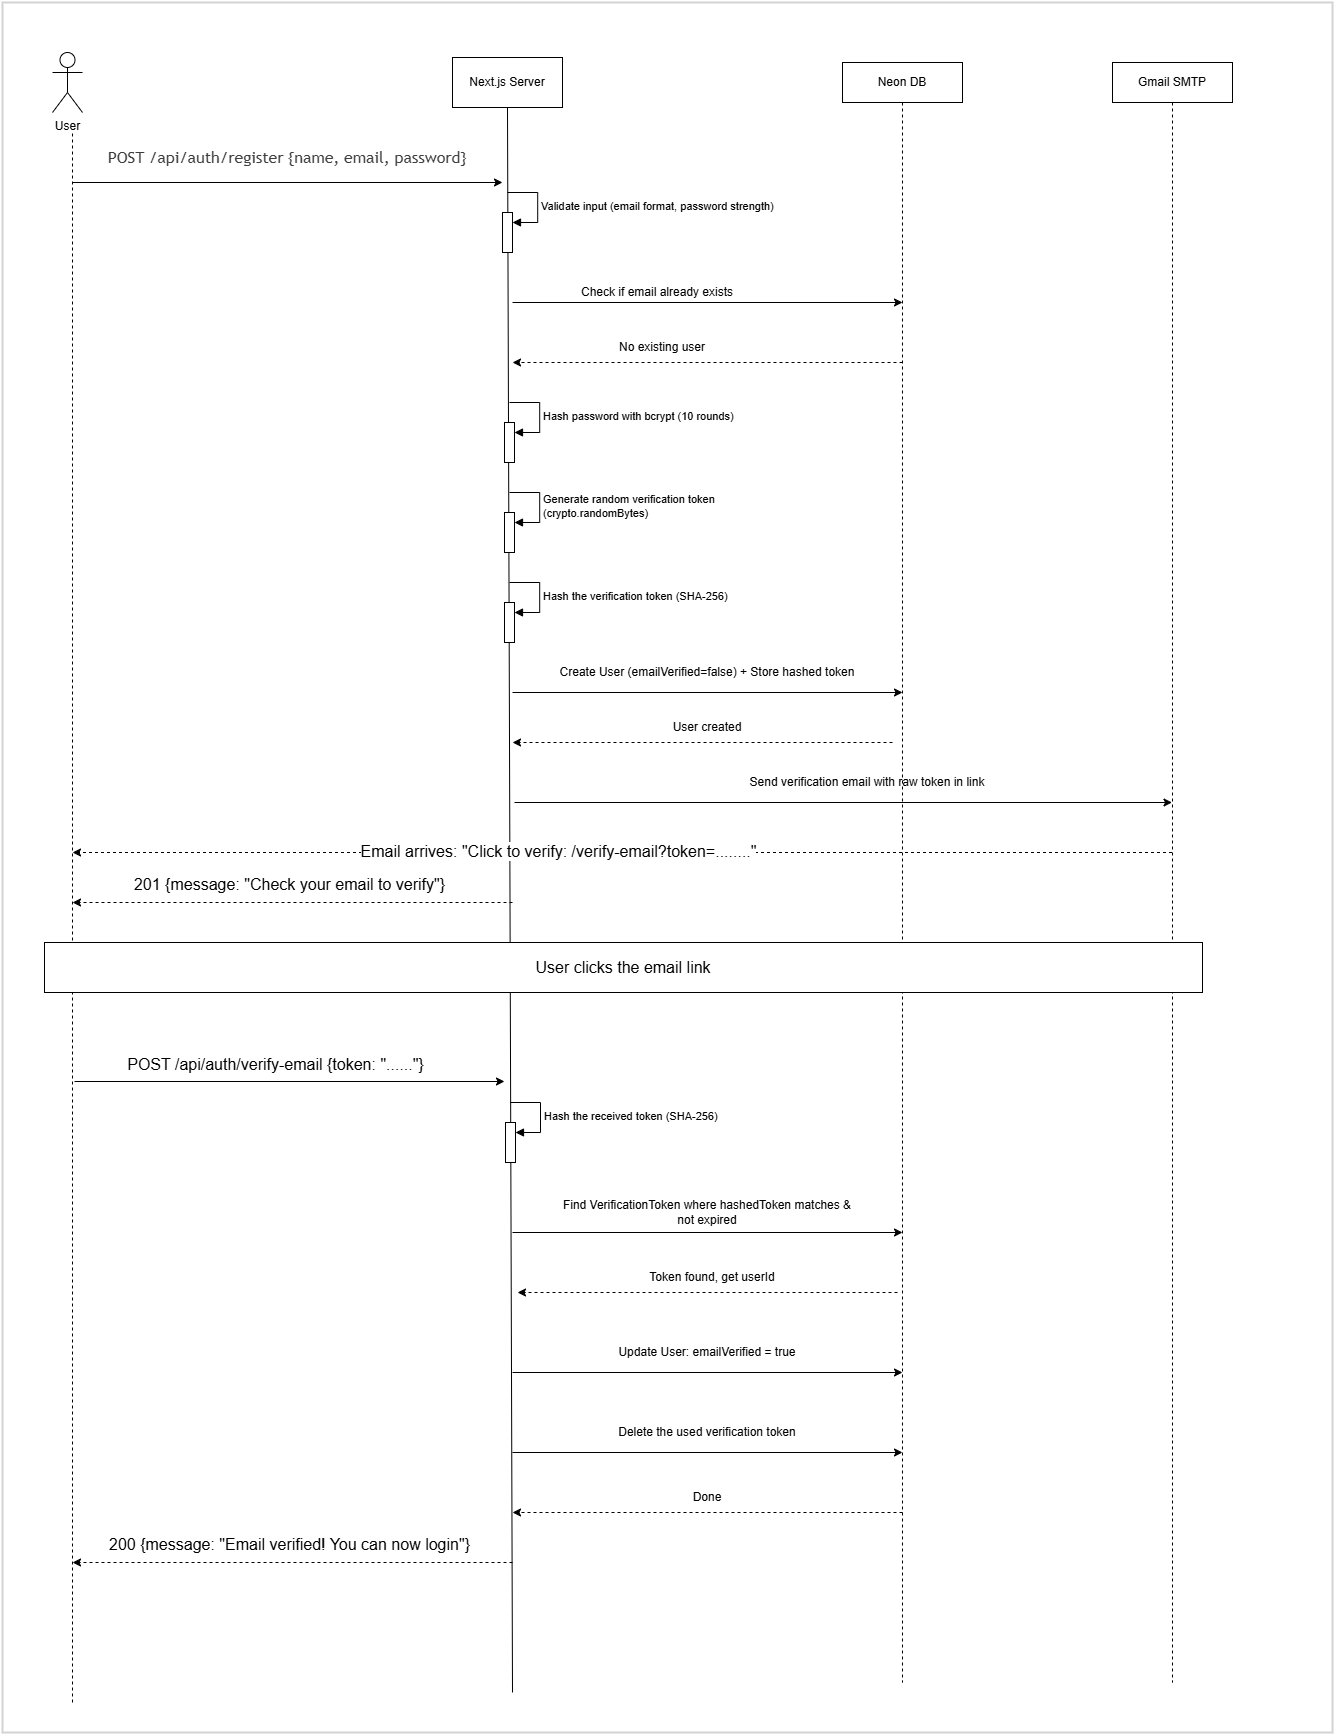

The diagram above was exported from draw.io. Its source (the exported page's mxGraphModel, read from the mxfile embedded in the PNG):
<mxGraphModel dx="3984" dy="2384" grid="1" gridSize="10" guides="1" tooltips="1" connect="1" arrows="1" fold="1" page="1" pageScale="1" pageWidth="850" pageHeight="1100" math="0" shadow="0">
  <root>
    <mxCell id="0" />
    <mxCell id="1" parent="0" />
    <mxCell id="url8D4GiGhZMCwThyTX2-2" parent="1" style="rounded=0;whiteSpace=wrap;html=1;fillColor=none;strokeColor=#d3d3d3;strokeWidth=2;movable=1;resizable=1;rotatable=1;deletable=1;editable=1;locked=0;connectable=1;" value="" vertex="1">
      <mxGeometry height="1730" width="1330" x="10" y="20" as="geometry" />
    </mxCell>
    <mxCell id="Qhbt7vC1T7OBc2I-Pexz-1" parent="1" style="shape=umlActor;verticalLabelPosition=bottom;verticalAlign=top;html=1;" value="User" vertex="1">
      <mxGeometry height="60" width="30" x="60" y="70" as="geometry" />
    </mxCell>
    <mxCell id="url8D4GiGhZMCwThyTX2-5" edge="1" parent="1" style="endArrow=none;dashed=1;html=1;rounded=0;" value="">
      <mxGeometry height="50" relative="1" width="50" as="geometry">
        <mxPoint x="80" y="1720" as="sourcePoint" />
        <mxPoint x="80" y="150" as="targetPoint" />
      </mxGeometry>
    </mxCell>
    <mxCell id="url8D4GiGhZMCwThyTX2-7" parent="1" style="html=1;whiteSpace=wrap;" value="Next.js Server" vertex="1">
      <mxGeometry height="50" width="110" x="460" y="75" as="geometry" />
    </mxCell>
    <mxCell id="url8D4GiGhZMCwThyTX2-8" edge="1" parent="1" style="endArrow=none;html=1;rounded=0;entryX=0.5;entryY=1;entryDx=0;entryDy=0;" target="url8D4GiGhZMCwThyTX2-7" value="">
      <mxGeometry height="50" relative="1" width="50" as="geometry">
        <mxPoint x="520" y="1710" as="sourcePoint" />
        <mxPoint x="250" y="180" as="targetPoint" />
      </mxGeometry>
    </mxCell>
    <mxCell id="url8D4GiGhZMCwThyTX2-9" edge="1" parent="1" style="endArrow=classic;html=1;rounded=0;" value="">
      <mxGeometry height="50" relative="1" width="50" as="geometry">
        <mxPoint x="80" y="200" as="sourcePoint" />
        <mxPoint x="510" y="200" as="targetPoint" />
      </mxGeometry>
    </mxCell>
    <mxCell id="url8D4GiGhZMCwThyTX2-10" parent="1" style="text;html=1;whiteSpace=wrap;strokeColor=none;fillColor=none;align=center;verticalAlign=middle;rounded=0;" value="&lt;div style=&quot;text-align: start;&quot;&gt;&lt;font color=&quot;#3e3e3e&quot; face=&quot;trebuchet ms, verdana, arial, sans-serif&quot;&gt;&lt;span style=&quot;font-size: 16px; text-wrap-mode: nowrap;&quot;&gt;POST /api/auth/register {name, email, password}&lt;/span&gt;&lt;/font&gt;&lt;/div&gt;" vertex="1">
      <mxGeometry height="30" width="410" x="90" y="160" as="geometry" />
    </mxCell>
    <mxCell id="url8D4GiGhZMCwThyTX2-11" parent="1" style="html=1;points=[[0,0,0,0,5],[0,1,0,0,-5],[1,0,0,0,5],[1,1,0,0,-5]];perimeter=orthogonalPerimeter;outlineConnect=0;targetShapes=umlLifeline;portConstraint=eastwest;newEdgeStyle={&quot;curved&quot;:0,&quot;rounded&quot;:0};" value="" vertex="1">
      <mxGeometry height="40" width="10" x="510" y="230" as="geometry" />
    </mxCell>
    <mxCell id="url8D4GiGhZMCwThyTX2-12" edge="1" parent="1" style="html=1;align=left;spacingLeft=2;endArrow=block;rounded=0;edgeStyle=orthogonalEdgeStyle;curved=0;rounded=0;" target="url8D4GiGhZMCwThyTX2-11" value="Validate input (email format, password strength)">
      <mxGeometry relative="1" as="geometry">
        <Array as="points">
          <mxPoint x="545" y="240" />
        </Array>
        <mxPoint x="515" y="210" as="sourcePoint" />
      </mxGeometry>
    </mxCell>
    <mxCell id="url8D4GiGhZMCwThyTX2-13" parent="1" style="shape=umlLifeline;perimeter=lifelinePerimeter;whiteSpace=wrap;html=1;container=1;dropTarget=0;collapsible=0;recursiveResize=0;outlineConnect=0;portConstraint=eastwest;newEdgeStyle={&quot;curved&quot;:0,&quot;rounded&quot;:0};" value="Neon DB" vertex="1">
      <mxGeometry height="1620" width="120" x="850" y="80" as="geometry" />
    </mxCell>
    <mxCell id="url8D4GiGhZMCwThyTX2-14" edge="1" parent="1" style="endArrow=classic;html=1;rounded=0;" value="">
      <mxGeometry height="50" relative="1" width="50" as="geometry">
        <mxPoint x="520" y="320" as="sourcePoint" />
        <mxPoint x="910" y="320" as="targetPoint" />
      </mxGeometry>
    </mxCell>
    <mxCell id="url8D4GiGhZMCwThyTX2-15" parent="1" style="text;html=1;whiteSpace=wrap;strokeColor=none;fillColor=none;align=center;verticalAlign=middle;rounded=0;" value="Check if email already exists" vertex="1">
      <mxGeometry height="20" width="290" x="520" y="300" as="geometry" />
    </mxCell>
    <mxCell id="url8D4GiGhZMCwThyTX2-16" edge="1" parent="1" style="endArrow=classic;html=1;rounded=0;dashed=1;" value="">
      <mxGeometry height="50" relative="1" width="50" as="geometry">
        <mxPoint x="910" y="380" as="sourcePoint" />
        <mxPoint x="520" y="380" as="targetPoint" />
      </mxGeometry>
    </mxCell>
    <mxCell id="url8D4GiGhZMCwThyTX2-19" parent="1" style="text;html=1;whiteSpace=wrap;strokeColor=none;fillColor=none;align=center;verticalAlign=middle;rounded=0;" value="No existing user" vertex="1">
      <mxGeometry height="30" width="220" x="560" y="350" as="geometry" />
    </mxCell>
    <mxCell id="url8D4GiGhZMCwThyTX2-20" parent="1" style="html=1;points=[[0,0,0,0,5],[0,1,0,0,-5],[1,0,0,0,5],[1,1,0,0,-5]];perimeter=orthogonalPerimeter;outlineConnect=0;targetShapes=umlLifeline;portConstraint=eastwest;newEdgeStyle={&quot;curved&quot;:0,&quot;rounded&quot;:0};" value="" vertex="1">
      <mxGeometry height="40" width="10" x="512" y="440" as="geometry" />
    </mxCell>
    <mxCell id="url8D4GiGhZMCwThyTX2-21" edge="1" parent="1" style="html=1;align=left;spacingLeft=2;endArrow=block;rounded=0;edgeStyle=orthogonalEdgeStyle;curved=0;rounded=0;" target="url8D4GiGhZMCwThyTX2-20" value="Hash password with bcrypt (10 rounds)">
      <mxGeometry relative="1" as="geometry">
        <Array as="points">
          <mxPoint x="547" y="450" />
        </Array>
        <mxPoint x="517" y="420" as="sourcePoint" />
      </mxGeometry>
    </mxCell>
    <mxCell id="url8D4GiGhZMCwThyTX2-22" parent="1" style="html=1;points=[[0,0,0,0,5],[0,1,0,0,-5],[1,0,0,0,5],[1,1,0,0,-5]];perimeter=orthogonalPerimeter;outlineConnect=0;targetShapes=umlLifeline;portConstraint=eastwest;newEdgeStyle={&quot;curved&quot;:0,&quot;rounded&quot;:0};" value="" vertex="1">
      <mxGeometry height="40" width="10" x="512" y="530" as="geometry" />
    </mxCell>
    <mxCell id="url8D4GiGhZMCwThyTX2-23" edge="1" parent="1" style="html=1;align=left;spacingLeft=2;endArrow=block;rounded=0;edgeStyle=orthogonalEdgeStyle;curved=0;rounded=0;" target="url8D4GiGhZMCwThyTX2-22" value="Generate random verification token&amp;nbsp;&lt;div&gt;(crypto.randomBytes)&lt;/div&gt;">
      <mxGeometry relative="1" x="-0.0018" as="geometry">
        <mxPoint as="offset" />
        <Array as="points">
          <mxPoint x="547" y="540" />
        </Array>
        <mxPoint x="517" y="510" as="sourcePoint" />
      </mxGeometry>
    </mxCell>
    <mxCell id="url8D4GiGhZMCwThyTX2-24" parent="1" style="html=1;points=[[0,0,0,0,5],[0,1,0,0,-5],[1,0,0,0,5],[1,1,0,0,-5]];perimeter=orthogonalPerimeter;outlineConnect=0;targetShapes=umlLifeline;portConstraint=eastwest;newEdgeStyle={&quot;curved&quot;:0,&quot;rounded&quot;:0};" value="" vertex="1">
      <mxGeometry height="40" width="10" x="512" y="620" as="geometry" />
    </mxCell>
    <mxCell id="url8D4GiGhZMCwThyTX2-25" edge="1" parent="1" style="html=1;align=left;spacingLeft=2;endArrow=block;rounded=0;edgeStyle=orthogonalEdgeStyle;curved=0;rounded=0;" target="url8D4GiGhZMCwThyTX2-24" value="Hash the verification token (SHA-256)">
      <mxGeometry relative="1" as="geometry">
        <Array as="points">
          <mxPoint x="547" y="630" />
        </Array>
        <mxPoint x="517" y="600" as="sourcePoint" />
      </mxGeometry>
    </mxCell>
    <mxCell id="url8D4GiGhZMCwThyTX2-26" edge="1" parent="1" style="endArrow=classic;html=1;rounded=0;" value="">
      <mxGeometry height="50" relative="1" width="50" as="geometry">
        <mxPoint x="520" y="710" as="sourcePoint" />
        <mxPoint x="910" y="710" as="targetPoint" />
      </mxGeometry>
    </mxCell>
    <mxCell id="url8D4GiGhZMCwThyTX2-27" parent="1" style="text;html=1;whiteSpace=wrap;strokeColor=none;fillColor=none;align=center;verticalAlign=middle;rounded=0;" value="Create User (emailVerified=false) + Store hashed token" vertex="1">
      <mxGeometry height="20" width="310" x="560" y="680" as="geometry" />
    </mxCell>
    <mxCell id="url8D4GiGhZMCwThyTX2-29" parent="1" style="text;html=1;whiteSpace=wrap;strokeColor=none;fillColor=none;align=center;verticalAlign=middle;rounded=0;" value="User created" vertex="1">
      <mxGeometry height="30" width="220" x="605" y="730" as="geometry" />
    </mxCell>
    <mxCell id="url8D4GiGhZMCwThyTX2-30" edge="1" parent="1" style="endArrow=classic;html=1;rounded=0;dashed=1;" value="">
      <mxGeometry height="50" relative="1" width="50" as="geometry">
        <mxPoint x="900" y="760" as="sourcePoint" />
        <mxPoint x="520" y="760" as="targetPoint" />
      </mxGeometry>
    </mxCell>
    <mxCell id="url8D4GiGhZMCwThyTX2-31" parent="1" style="shape=umlLifeline;perimeter=lifelinePerimeter;whiteSpace=wrap;html=1;container=1;dropTarget=0;collapsible=0;recursiveResize=0;outlineConnect=0;portConstraint=eastwest;newEdgeStyle={&quot;curved&quot;:0,&quot;rounded&quot;:0};" value="Gmail SMTP" vertex="1">
      <mxGeometry height="1620" width="120" x="1120" y="80" as="geometry" />
    </mxCell>
    <mxCell id="url8D4GiGhZMCwThyTX2-32" edge="1" parent="1" style="endArrow=classic;html=1;rounded=0;" target="url8D4GiGhZMCwThyTX2-31" value="">
      <mxGeometry height="50" relative="1" width="50" as="geometry">
        <mxPoint x="522" y="820" as="sourcePoint" />
        <mxPoint x="812" y="820" as="targetPoint" />
      </mxGeometry>
    </mxCell>
    <mxCell id="url8D4GiGhZMCwThyTX2-33" parent="1" style="text;html=1;whiteSpace=wrap;strokeColor=none;fillColor=none;align=center;verticalAlign=middle;rounded=0;" value="Send verification email with raw token in link" vertex="1">
      <mxGeometry height="20" width="310" x="720" y="790" as="geometry" />
    </mxCell>
    <mxCell id="url8D4GiGhZMCwThyTX2-35" edge="1" parent="1" source="url8D4GiGhZMCwThyTX2-31" style="endArrow=classic;html=1;rounded=0;dashed=1;" value="">
      <mxGeometry height="50" relative="1" width="50" as="geometry">
        <mxPoint x="810" y="870" as="sourcePoint" />
        <mxPoint x="80" y="870" as="targetPoint" />
      </mxGeometry>
    </mxCell>
    <mxCell id="url8D4GiGhZMCwThyTX2-37" connectable="0" parent="url8D4GiGhZMCwThyTX2-35" style="edgeLabel;html=1;align=center;verticalAlign=middle;resizable=0;points=[];" value="&lt;font style=&quot;font-size: 16px;&quot;&gt;Email arrives: &quot;Click to verify: /verify-email?token=........&quot;&lt;/font&gt;" vertex="1">
      <mxGeometry relative="1" x="0.12" y="-3" as="geometry">
        <mxPoint as="offset" />
      </mxGeometry>
    </mxCell>
    <mxCell id="url8D4GiGhZMCwThyTX2-38" edge="1" parent="1" style="endArrow=classic;html=1;rounded=0;dashed=1;" value="">
      <mxGeometry height="50" relative="1" width="50" as="geometry">
        <mxPoint x="520" y="920" as="sourcePoint" />
        <mxPoint x="80" y="920" as="targetPoint" />
      </mxGeometry>
    </mxCell>
    <mxCell id="url8D4GiGhZMCwThyTX2-39" connectable="0" parent="url8D4GiGhZMCwThyTX2-38" style="edgeLabel;html=1;align=center;verticalAlign=middle;resizable=0;points=[];" value="&lt;font style=&quot;font-size: 16px;&quot;&gt;201 {message: &quot;Check your email to verify&quot;}&lt;/font&gt;" vertex="1">
      <mxGeometry relative="1" x="0.31" y="2" as="geometry">
        <mxPoint x="63" y="-22" as="offset" />
      </mxGeometry>
    </mxCell>
    <mxCell id="url8D4GiGhZMCwThyTX2-40" parent="1" style="html=1;whiteSpace=wrap;" value="&lt;font style=&quot;font-size: 16px;&quot;&gt;User clicks the email link&lt;/font&gt;" vertex="1">
      <mxGeometry height="50" width="1158" x="52" y="960" as="geometry" />
    </mxCell>
    <mxCell id="url8D4GiGhZMCwThyTX2-42" edge="1" parent="1" style="endArrow=classic;html=1;rounded=0;" value="">
      <mxGeometry height="50" relative="1" width="50" as="geometry">
        <mxPoint x="82" y="1099" as="sourcePoint" />
        <mxPoint x="512" y="1099" as="targetPoint" />
      </mxGeometry>
    </mxCell>
    <mxCell id="url8D4GiGhZMCwThyTX2-43" connectable="0" parent="url8D4GiGhZMCwThyTX2-42" style="edgeLabel;html=1;align=center;verticalAlign=middle;resizable=0;points=[];" value="&lt;font style=&quot;font-size: 16px;&quot;&gt;POST /api/auth/verify-email {token: &quot;......&quot;}&lt;/font&gt;" vertex="1">
      <mxGeometry relative="1" x="-0.2059" y="1" as="geometry">
        <mxPoint x="27" y="-18" as="offset" />
      </mxGeometry>
    </mxCell>
    <mxCell id="url8D4GiGhZMCwThyTX2-44" parent="1" style="html=1;points=[[0,0,0,0,5],[0,1,0,0,-5],[1,0,0,0,5],[1,1,0,0,-5]];perimeter=orthogonalPerimeter;outlineConnect=0;targetShapes=umlLifeline;portConstraint=eastwest;newEdgeStyle={&quot;curved&quot;:0,&quot;rounded&quot;:0};" value="" vertex="1">
      <mxGeometry height="40" width="10" x="513" y="1140" as="geometry" />
    </mxCell>
    <mxCell id="url8D4GiGhZMCwThyTX2-45" edge="1" parent="1" style="html=1;align=left;spacingLeft=2;endArrow=block;rounded=0;edgeStyle=orthogonalEdgeStyle;curved=0;rounded=0;" target="url8D4GiGhZMCwThyTX2-44" value="Hash the received token (SHA-256)">
      <mxGeometry relative="1" as="geometry">
        <Array as="points">
          <mxPoint x="548" y="1150" />
        </Array>
        <mxPoint x="518" y="1120" as="sourcePoint" />
      </mxGeometry>
    </mxCell>
    <mxCell id="url8D4GiGhZMCwThyTX2-46" parent="1" style="text;html=1;whiteSpace=wrap;strokeColor=none;fillColor=none;align=center;verticalAlign=middle;rounded=0;" value="Find VerificationToken where hashedToken matches &amp;amp; not expired" vertex="1">
      <mxGeometry height="20" width="310" x="560" y="1220" as="geometry" />
    </mxCell>
    <mxCell id="url8D4GiGhZMCwThyTX2-47" edge="1" parent="1" style="endArrow=classic;html=1;rounded=0;" value="">
      <mxGeometry height="50" relative="1" width="50" as="geometry">
        <mxPoint x="520" y="1250" as="sourcePoint" />
        <mxPoint x="910" y="1250" as="targetPoint" />
      </mxGeometry>
    </mxCell>
    <mxCell id="url8D4GiGhZMCwThyTX2-48" edge="1" parent="1" style="endArrow=classic;html=1;rounded=0;dashed=1;" value="">
      <mxGeometry height="50" relative="1" width="50" as="geometry">
        <mxPoint x="905" y="1310" as="sourcePoint" />
        <mxPoint x="525" y="1310" as="targetPoint" />
      </mxGeometry>
    </mxCell>
    <mxCell id="url8D4GiGhZMCwThyTX2-49" parent="1" style="text;html=1;whiteSpace=wrap;strokeColor=none;fillColor=none;align=center;verticalAlign=middle;rounded=0;" value="Token found, get userId" vertex="1">
      <mxGeometry height="30" width="220" x="610" y="1280" as="geometry" />
    </mxCell>
    <mxCell id="url8D4GiGhZMCwThyTX2-53" parent="1" style="text;html=1;whiteSpace=wrap;strokeColor=none;fillColor=none;align=center;verticalAlign=middle;rounded=0;" value="Update User: emailVerified = true" vertex="1">
      <mxGeometry height="20" width="310" x="560" y="1360" as="geometry" />
    </mxCell>
    <mxCell id="url8D4GiGhZMCwThyTX2-54" edge="1" parent="1" style="endArrow=classic;html=1;rounded=0;" value="">
      <mxGeometry height="50" relative="1" width="50" as="geometry">
        <mxPoint x="520" y="1390" as="sourcePoint" />
        <mxPoint x="910" y="1390" as="targetPoint" />
      </mxGeometry>
    </mxCell>
    <mxCell id="url8D4GiGhZMCwThyTX2-55" parent="1" style="text;html=1;whiteSpace=wrap;strokeColor=none;fillColor=none;align=center;verticalAlign=middle;rounded=0;" value="Delete the used verification token" vertex="1">
      <mxGeometry height="20" width="310" x="560" y="1440" as="geometry" />
    </mxCell>
    <mxCell id="url8D4GiGhZMCwThyTX2-56" edge="1" parent="1" style="endArrow=classic;html=1;rounded=0;" value="">
      <mxGeometry height="50" relative="1" width="50" as="geometry">
        <mxPoint x="520" y="1470" as="sourcePoint" />
        <mxPoint x="910" y="1470" as="targetPoint" />
      </mxGeometry>
    </mxCell>
    <mxCell id="url8D4GiGhZMCwThyTX2-57" parent="1" style="text;html=1;whiteSpace=wrap;strokeColor=none;fillColor=none;align=center;verticalAlign=middle;rounded=0;" value="Done" vertex="1">
      <mxGeometry height="30" width="220" x="605" y="1500" as="geometry" />
    </mxCell>
    <mxCell id="url8D4GiGhZMCwThyTX2-58" edge="1" parent="1" style="endArrow=classic;html=1;rounded=0;dashed=1;" value="">
      <mxGeometry height="50" relative="1" width="50" as="geometry">
        <mxPoint x="910" y="1530" as="sourcePoint" />
        <mxPoint x="520" y="1530" as="targetPoint" />
      </mxGeometry>
    </mxCell>
    <mxCell id="url8D4GiGhZMCwThyTX2-59" edge="1" parent="1" style="endArrow=classic;html=1;rounded=0;dashed=1;" value="">
      <mxGeometry height="50" relative="1" width="50" as="geometry">
        <mxPoint x="520" y="1580" as="sourcePoint" />
        <mxPoint x="80" y="1580" as="targetPoint" />
      </mxGeometry>
    </mxCell>
    <mxCell id="url8D4GiGhZMCwThyTX2-60" connectable="0" parent="url8D4GiGhZMCwThyTX2-59" style="edgeLabel;html=1;align=center;verticalAlign=middle;resizable=0;points=[];" value="&lt;font style=&quot;font-size: 16px;&quot;&gt;200 {message: &quot;Email verified! You can now login&quot;}&lt;/font&gt;" vertex="1">
      <mxGeometry relative="1" x="0.31" y="2" as="geometry">
        <mxPoint x="63" y="-22" as="offset" />
      </mxGeometry>
    </mxCell>
  </root>
</mxGraphModel>